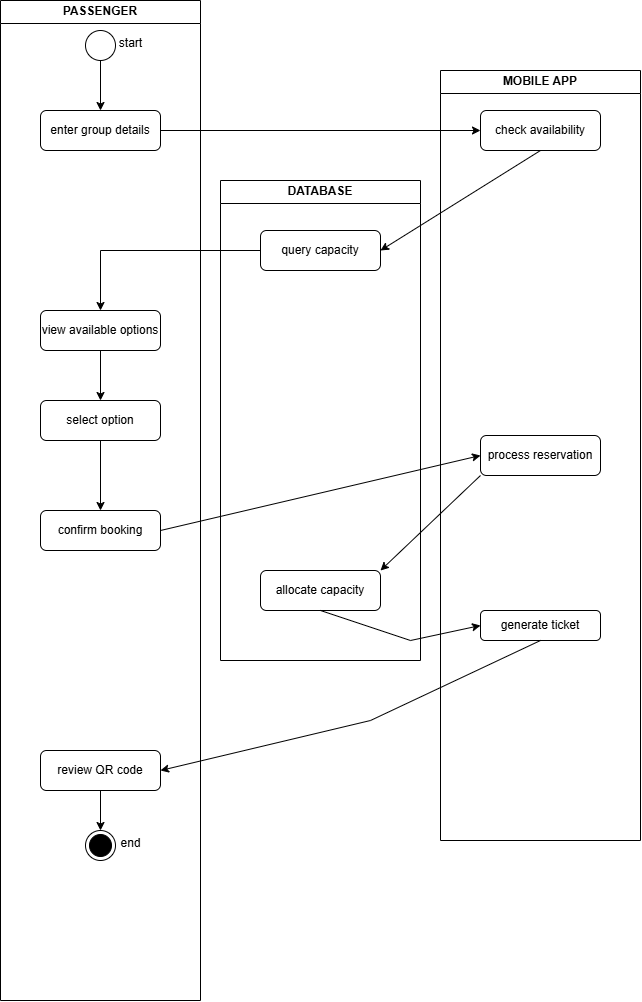

The diagram above was exported from draw.io. Its source (the exported page's mxGraphModel, read from the mxfile embedded in the PNG):
<mxGraphModel dx="727" dy="366" grid="1" gridSize="10" guides="1" tooltips="1" connect="1" arrows="1" fold="1" page="1" pageScale="1" pageWidth="827" pageHeight="1169" math="0" shadow="0">
  <root>
    <mxCell id="0" />
    <mxCell id="1" parent="0" />
    <mxCell id="IxoTfUm2lANvLEkWvNgI-1" value="DATABASE" style="swimlane;whiteSpace=wrap;html=1;" vertex="1" parent="1">
      <mxGeometry x="270" y="290" width="200" height="480" as="geometry" />
    </mxCell>
    <mxCell id="IxoTfUm2lANvLEkWvNgI-10" value="query capacity" style="rounded=1;whiteSpace=wrap;html=1;" vertex="1" parent="IxoTfUm2lANvLEkWvNgI-1">
      <mxGeometry x="40" y="50" width="120" height="40" as="geometry" />
    </mxCell>
    <mxCell id="IxoTfUm2lANvLEkWvNgI-19" value="allocate capacity" style="rounded=1;whiteSpace=wrap;html=1;" vertex="1" parent="IxoTfUm2lANvLEkWvNgI-1">
      <mxGeometry x="40" y="390" width="120" height="40" as="geometry" />
    </mxCell>
    <mxCell id="IxoTfUm2lANvLEkWvNgI-3" value="MOBILE APP" style="swimlane;whiteSpace=wrap;html=1;" vertex="1" parent="1">
      <mxGeometry x="490" y="180" width="200" height="770" as="geometry" />
    </mxCell>
    <mxCell id="IxoTfUm2lANvLEkWvNgI-8" value="check availability" style="rounded=1;whiteSpace=wrap;html=1;" vertex="1" parent="IxoTfUm2lANvLEkWvNgI-3">
      <mxGeometry x="40" y="40" width="120" height="40" as="geometry" />
    </mxCell>
    <mxCell id="IxoTfUm2lANvLEkWvNgI-18" value="process reservation" style="rounded=1;whiteSpace=wrap;html=1;" vertex="1" parent="IxoTfUm2lANvLEkWvNgI-3">
      <mxGeometry x="40" y="365" width="120" height="40" as="geometry" />
    </mxCell>
    <mxCell id="IxoTfUm2lANvLEkWvNgI-22" value="generate ticket" style="rounded=1;whiteSpace=wrap;html=1;" vertex="1" parent="IxoTfUm2lANvLEkWvNgI-3">
      <mxGeometry x="40" y="540" width="120" height="30" as="geometry" />
    </mxCell>
    <mxCell id="IxoTfUm2lANvLEkWvNgI-4" value="PASSENGER" style="swimlane;whiteSpace=wrap;html=1;" vertex="1" parent="1">
      <mxGeometry x="50" y="110" width="200" height="1000" as="geometry" />
    </mxCell>
    <mxCell id="IxoTfUm2lANvLEkWvNgI-7" value="" style="edgeStyle=orthogonalEdgeStyle;rounded=0;orthogonalLoop=1;jettySize=auto;html=1;" edge="1" parent="IxoTfUm2lANvLEkWvNgI-4" source="IxoTfUm2lANvLEkWvNgI-5" target="IxoTfUm2lANvLEkWvNgI-6">
      <mxGeometry relative="1" as="geometry" />
    </mxCell>
    <mxCell id="IxoTfUm2lANvLEkWvNgI-5" value="" style="ellipse;whiteSpace=wrap;html=1;aspect=fixed;" vertex="1" parent="IxoTfUm2lANvLEkWvNgI-4">
      <mxGeometry x="85" y="30" width="30" height="30" as="geometry" />
    </mxCell>
    <mxCell id="IxoTfUm2lANvLEkWvNgI-6" value="enter group details" style="rounded=1;whiteSpace=wrap;html=1;" vertex="1" parent="IxoTfUm2lANvLEkWvNgI-4">
      <mxGeometry x="40" y="110" width="120" height="40" as="geometry" />
    </mxCell>
    <mxCell id="IxoTfUm2lANvLEkWvNgI-15" value="" style="edgeStyle=orthogonalEdgeStyle;rounded=0;orthogonalLoop=1;jettySize=auto;html=1;" edge="1" parent="IxoTfUm2lANvLEkWvNgI-4" source="IxoTfUm2lANvLEkWvNgI-12" target="IxoTfUm2lANvLEkWvNgI-14">
      <mxGeometry relative="1" as="geometry" />
    </mxCell>
    <mxCell id="IxoTfUm2lANvLEkWvNgI-12" value="view available options" style="rounded=1;whiteSpace=wrap;html=1;" vertex="1" parent="IxoTfUm2lANvLEkWvNgI-4">
      <mxGeometry x="40" y="310" width="120" height="40" as="geometry" />
    </mxCell>
    <mxCell id="IxoTfUm2lANvLEkWvNgI-17" value="" style="edgeStyle=orthogonalEdgeStyle;rounded=0;orthogonalLoop=1;jettySize=auto;html=1;" edge="1" parent="IxoTfUm2lANvLEkWvNgI-4" source="IxoTfUm2lANvLEkWvNgI-14" target="IxoTfUm2lANvLEkWvNgI-16">
      <mxGeometry relative="1" as="geometry" />
    </mxCell>
    <mxCell id="IxoTfUm2lANvLEkWvNgI-14" value="select option" style="rounded=1;whiteSpace=wrap;html=1;" vertex="1" parent="IxoTfUm2lANvLEkWvNgI-4">
      <mxGeometry x="40" y="400" width="120" height="40" as="geometry" />
    </mxCell>
    <mxCell id="IxoTfUm2lANvLEkWvNgI-16" value="confirm booking" style="rounded=1;whiteSpace=wrap;html=1;" vertex="1" parent="IxoTfUm2lANvLEkWvNgI-4">
      <mxGeometry x="40" y="510" width="120" height="40" as="geometry" />
    </mxCell>
    <mxCell id="IxoTfUm2lANvLEkWvNgI-26" value="" style="edgeStyle=orthogonalEdgeStyle;rounded=0;orthogonalLoop=1;jettySize=auto;html=1;" edge="1" parent="IxoTfUm2lANvLEkWvNgI-4" source="IxoTfUm2lANvLEkWvNgI-24" target="IxoTfUm2lANvLEkWvNgI-25">
      <mxGeometry relative="1" as="geometry" />
    </mxCell>
    <mxCell id="IxoTfUm2lANvLEkWvNgI-24" value="review QR code" style="rounded=1;whiteSpace=wrap;html=1;" vertex="1" parent="IxoTfUm2lANvLEkWvNgI-4">
      <mxGeometry x="40" y="750" width="120" height="40" as="geometry" />
    </mxCell>
    <mxCell id="IxoTfUm2lANvLEkWvNgI-25" value="" style="ellipse;html=1;shape=endState;fillColor=#000000;strokeColor=#000000;" vertex="1" parent="IxoTfUm2lANvLEkWvNgI-4">
      <mxGeometry x="85" y="830" width="30" height="30" as="geometry" />
    </mxCell>
    <mxCell id="IxoTfUm2lANvLEkWvNgI-9" value="" style="endArrow=classic;html=1;rounded=0;exitX=1;exitY=0.5;exitDx=0;exitDy=0;entryX=0;entryY=0.5;entryDx=0;entryDy=0;" edge="1" parent="1" source="IxoTfUm2lANvLEkWvNgI-6" target="IxoTfUm2lANvLEkWvNgI-8">
      <mxGeometry width="50" height="50" relative="1" as="geometry">
        <mxPoint x="390" y="130" as="sourcePoint" />
        <mxPoint x="440" y="80" as="targetPoint" />
      </mxGeometry>
    </mxCell>
    <mxCell id="IxoTfUm2lANvLEkWvNgI-11" value="" style="endArrow=classic;html=1;rounded=0;exitX=0.5;exitY=1;exitDx=0;exitDy=0;entryX=1;entryY=0.5;entryDx=0;entryDy=0;" edge="1" parent="1" source="IxoTfUm2lANvLEkWvNgI-8" target="IxoTfUm2lANvLEkWvNgI-10">
      <mxGeometry width="50" height="50" relative="1" as="geometry">
        <mxPoint x="390" y="380" as="sourcePoint" />
        <mxPoint x="440" y="330" as="targetPoint" />
      </mxGeometry>
    </mxCell>
    <mxCell id="IxoTfUm2lANvLEkWvNgI-13" value="" style="edgeStyle=orthogonalEdgeStyle;rounded=0;orthogonalLoop=1;jettySize=auto;html=1;" edge="1" parent="1" source="IxoTfUm2lANvLEkWvNgI-10" target="IxoTfUm2lANvLEkWvNgI-12">
      <mxGeometry relative="1" as="geometry" />
    </mxCell>
    <mxCell id="IxoTfUm2lANvLEkWvNgI-20" value="" style="endArrow=classic;html=1;rounded=0;entryX=0;entryY=0.5;entryDx=0;entryDy=0;exitX=1;exitY=0.5;exitDx=0;exitDy=0;" edge="1" parent="1" source="IxoTfUm2lANvLEkWvNgI-16" target="IxoTfUm2lANvLEkWvNgI-18">
      <mxGeometry width="50" height="50" relative="1" as="geometry">
        <mxPoint x="170" y="590" as="sourcePoint" />
        <mxPoint x="440" y="660" as="targetPoint" />
      </mxGeometry>
    </mxCell>
    <mxCell id="IxoTfUm2lANvLEkWvNgI-21" value="" style="endArrow=classic;html=1;rounded=0;exitX=0;exitY=1;exitDx=0;exitDy=0;entryX=1;entryY=0;entryDx=0;entryDy=0;" edge="1" parent="1" source="IxoTfUm2lANvLEkWvNgI-18" target="IxoTfUm2lANvLEkWvNgI-19">
      <mxGeometry width="50" height="50" relative="1" as="geometry">
        <mxPoint x="380" y="700" as="sourcePoint" />
        <mxPoint x="430" y="650" as="targetPoint" />
      </mxGeometry>
    </mxCell>
    <mxCell id="IxoTfUm2lANvLEkWvNgI-23" value="" style="endArrow=classic;html=1;rounded=0;entryX=0;entryY=0.5;entryDx=0;entryDy=0;exitX=0.5;exitY=1;exitDx=0;exitDy=0;" edge="1" parent="1" source="IxoTfUm2lANvLEkWvNgI-19" target="IxoTfUm2lANvLEkWvNgI-22">
      <mxGeometry width="50" height="50" relative="1" as="geometry">
        <mxPoint x="380" y="810" as="sourcePoint" />
        <mxPoint x="430" y="760" as="targetPoint" />
        <Array as="points">
          <mxPoint x="460" y="750" />
        </Array>
      </mxGeometry>
    </mxCell>
    <mxCell id="IxoTfUm2lANvLEkWvNgI-27" value="end" style="text;html=1;align=center;verticalAlign=middle;resizable=0;points=[];autosize=1;strokeColor=none;fillColor=none;" vertex="1" parent="1">
      <mxGeometry x="160" y="938" width="40" height="30" as="geometry" />
    </mxCell>
    <mxCell id="IxoTfUm2lANvLEkWvNgI-28" value="start" style="text;html=1;align=center;verticalAlign=middle;resizable=0;points=[];autosize=1;strokeColor=none;fillColor=none;" vertex="1" parent="1">
      <mxGeometry x="155" y="138" width="50" height="30" as="geometry" />
    </mxCell>
    <mxCell id="IxoTfUm2lANvLEkWvNgI-29" value="" style="endArrow=classic;html=1;rounded=0;exitX=0.5;exitY=1;exitDx=0;exitDy=0;entryX=1;entryY=0.5;entryDx=0;entryDy=0;" edge="1" parent="1" source="IxoTfUm2lANvLEkWvNgI-22" target="IxoTfUm2lANvLEkWvNgI-24">
      <mxGeometry width="50" height="50" relative="1" as="geometry">
        <mxPoint x="380" y="810" as="sourcePoint" />
        <mxPoint x="430" y="760" as="targetPoint" />
        <Array as="points">
          <mxPoint x="420" y="830" />
        </Array>
      </mxGeometry>
    </mxCell>
  </root>
</mxGraphModel>